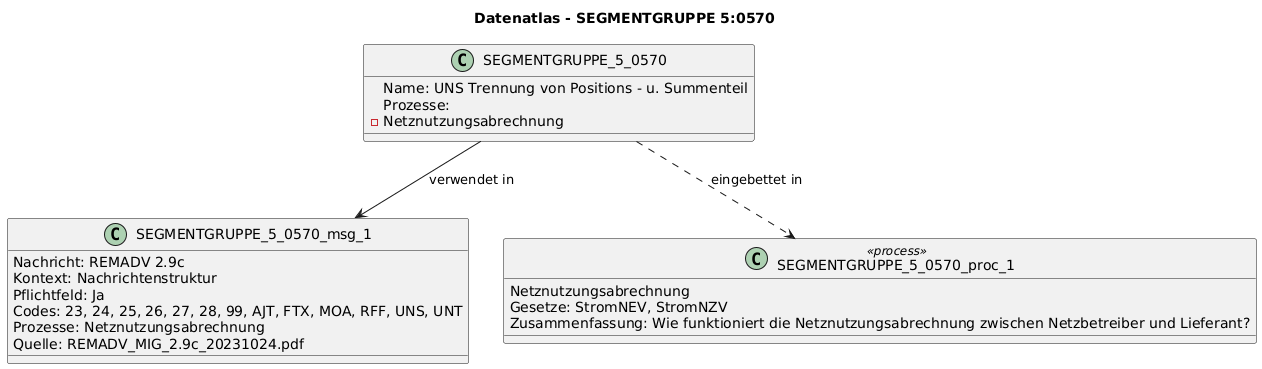

The diagram above was rendered by PlantUML. Its source (embedded in the PNG):
@startuml
title Datenatlas - SEGMENTGRUPPE 5:0570
class SEGMENTGRUPPE_5_0570 {
  Name: UNS Trennung von Positions - u. Summenteil
  Prozesse:
    - Netznutzungsabrechnung
}
class SEGMENTGRUPPE_5_0570_msg_1 {
  Nachricht: REMADV 2.9c
  Kontext: Nachrichtenstruktur
  Pflichtfeld: Ja
  Codes: 23, 24, 25, 26, 27, 28, 99, AJT, FTX, MOA, RFF, UNS, UNT
  Prozesse: Netznutzungsabrechnung
  Quelle: REMADV_MIG_2.9c_20231024.pdf
}
SEGMENTGRUPPE_5_0570 --> SEGMENTGRUPPE_5_0570_msg_1 : verwendet in
class SEGMENTGRUPPE_5_0570_proc_1 <<process>> {
  Netznutzungsabrechnung
  Gesetze: StromNEV, StromNZV
  Zusammenfassung: Wie funktioniert die Netznutzungsabrechnung zwischen Netzbetreiber und Lieferant?
}
SEGMENTGRUPPE_5_0570 ..> SEGMENTGRUPPE_5_0570_proc_1 : eingebettet in
@enduml